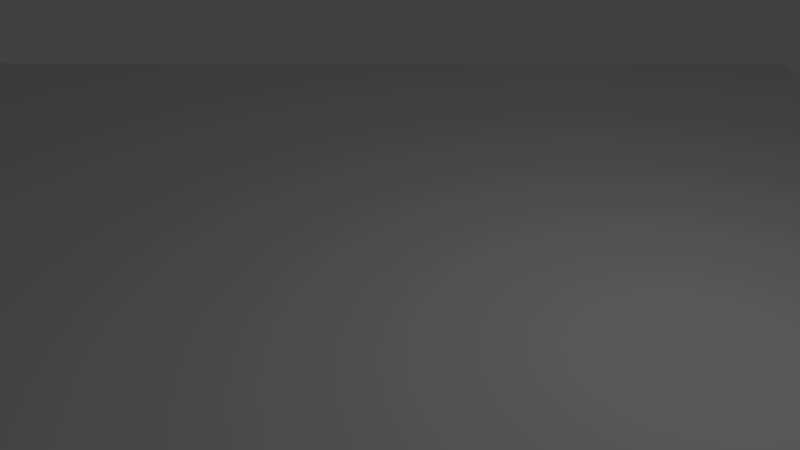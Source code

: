 # Source: BrownCade_motion.blend  (saved by Blender 2.79.0; exported with 4.5.12 LTS)
import bpy
from mathutils import Matrix  # noqa: F401  (used for matrix-valued properties, if any)

bpy.ops.wm.read_factory_settings(use_empty=True)
scene = bpy.context.scene
scene.name = 'Scene'

# ---- collections
col_collection_1 = bpy.data.collections.new('Collection 1'); scene.collection.children.link(col_collection_1)

# ---- world
world_world = bpy.data.worlds.new('World'); scene.world = world_world
world_world.color = (0.05088, 0.05088, 0.05088)
world_world.use_sun_shadow = False
world_world.sun_shadow_jitter_overblur = 0.0
world_world.cycles.sampling_method = 'MANUAL'

# ---- cameras
cam_camera = bpy.data.cameras.new('Camera')
cam_camera.clip_end = 100.0
cam_camera.lens = 35.0
cam_camera.sensor_width = 32.0
cam_camera.sensor_height = 18.0
cam_camera.ortho_scale = 7.314
cam_camera.dof.focus_distance = 0.0

# ---- lights
light_lamp = bpy.data.lights.new('Lamp', 'POINT')
light_lamp.transmission_factor = 0.0
light_lamp.cutoff_distance = 30.0
light_lamp.energy = 100.0
light_lamp.shadow_buffer_clip_start = 1.001
light_lamp.shadow_soft_size = 0.1
light_lamp.shadow_maximum_resolution = 0.006
light_lamp.use_absolute_resolution = True

# ---- meshes
me_plane = bpy.data.meshes.new('Plane')
me_plane.from_pydata([(-1.0, -1.0, 0.0), (1.0, -1.0, 0.0), (-1.0, 1.0, 0.0), (1.0, 1.0, 0.0)], [], [(0, 1, 3, 2)])
me_plane.use_remesh_preserve_volume = False
me_plane.use_remesh_preserve_attributes = False
me_plane.use_mirror_vertex_groups = False
me_plane.update()

# ---- objects
ob_plane = bpy.data.objects.new('Plane', me_plane)
ob_lamp = bpy.data.objects.new('Lamp', light_lamp)
ob_camera = bpy.data.objects.new('Camera', cam_camera)

# ---- transforms, parenting, visibility, modifiers, constraints
ob_plane.location = (0.0, 0.0, 0.0)
ob_plane.rotation_euler = (0.0, -0.0, -0.7571)
ob_plane.scale = (8.726, 8.726, 8.726)
ob_plane.lineart.crease_threshold = 0.0
ob_lamp.location = (4.076, 1.005, 5.904)
ob_lamp.rotation_euler = (0.6503, 0.05522, 1.866)
ob_lamp.lock_rotations_4d = False
ob_lamp.empty_display_type = 'ARROWS'
ob_lamp.color = (0.0, 0.0, 0.0, 0.0)
ob_lamp.lineart.crease_threshold = 0.0
ob_camera.location = (7.481, -6.508, 5.344)
ob_camera.rotation_euler = (1.109, 0.0, 0.8149)
ob_camera.lock_rotations_4d = False
ob_camera.empty_display_type = 'ARROWS'
ob_camera.color = (0.0, 0.0, 0.0, 0.0)
ob_camera.display_type = 'WIRE'
ob_camera.lineart.crease_threshold = 0.0

# ---- collection membership
col_collection_1.objects.link(ob_plane)
col_collection_1.objects.link(ob_lamp)
col_collection_1.objects.link(ob_camera)

# ---- scene / render settings (as saved in the file)
scene.camera = ob_camera
scene.frame_start = 1; scene.frame_end = 250; scene.frame_set(1)
scene.render.engine = 'CYCLES'
scene.render.resolution_percentage = 25
scene.render.dither_intensity = 0.0
scene.cycles.use_denoising = False
scene.cycles.samples = 64
scene.cycles.sampling_pattern = 'TABULATED_SOBOL'
scene.cycles.use_adaptive_sampling = False
scene.cycles.use_light_tree = False
scene.cycles.blur_glossy = 0.0
scene.cycles.sample_clamp_indirect = 0.0
scene.view_settings.view_transform = 'Standard'
bpy.context.view_layer.update()
